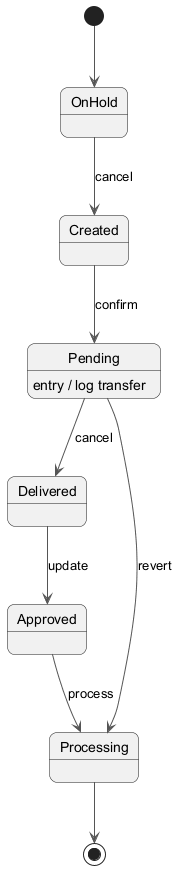

The diagram above was rendered by PlantUML. Its source (embedded in the PNG):
@startuml
skinparam backgroundColor #FFFFFF
skinparam roundCorner 15
skinparam ArrowColor #555555
[*] --> OnHold
OnHold --> Created : cancel
Created --> Pending : confirm
Pending --> Delivered : cancel
Pending : entry / log transfer
Delivered --> Approved : update
Approved --> Processing : process
Pending --> Processing : revert
Processing --> [*]
@enduml